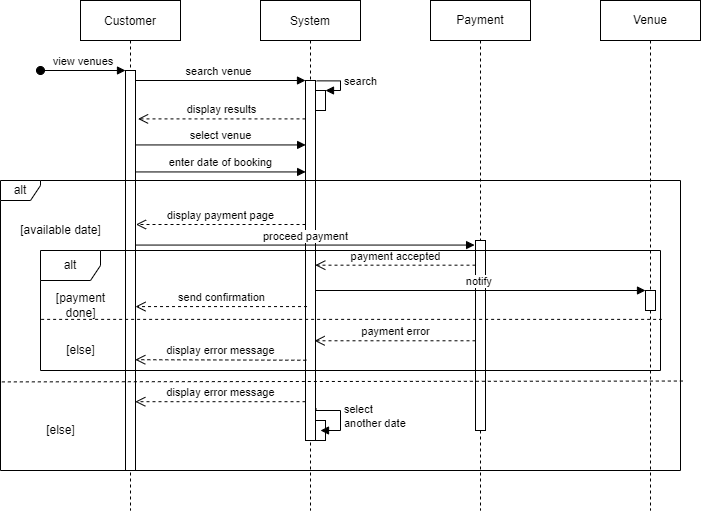

The diagram above was exported from draw.io. Its source (the exported page's mxGraphModel, read from the mxfile embedded in the PNG):
<mxGraphModel dx="868" dy="482" grid="1" gridSize="10" guides="1" tooltips="1" connect="1" arrows="1" fold="1" page="1" pageScale="1" pageWidth="827" pageHeight="1169" math="0" shadow="0">
  <root>
    <mxCell id="0" />
    <mxCell id="1" parent="0" />
    <mxCell id="yMK6dGQtc0OxXSazUbKI-1" value="Customer" style="shape=umlLifeline;perimeter=lifelinePerimeter;container=1;collapsible=0;recursiveResize=0;rounded=0;shadow=0;strokeWidth=1;" vertex="1" parent="1">
      <mxGeometry x="120" y="80" width="100" height="510" as="geometry" />
    </mxCell>
    <mxCell id="yMK6dGQtc0OxXSazUbKI-2" value="" style="points=[];perimeter=orthogonalPerimeter;rounded=0;shadow=0;strokeWidth=1;" vertex="1" parent="yMK6dGQtc0OxXSazUbKI-1">
      <mxGeometry x="45" y="70" width="10" height="400" as="geometry" />
    </mxCell>
    <mxCell id="yMK6dGQtc0OxXSazUbKI-3" value="view venues" style="verticalAlign=bottom;startArrow=oval;endArrow=block;startSize=8;shadow=0;strokeWidth=1;" edge="1" parent="yMK6dGQtc0OxXSazUbKI-1" target="yMK6dGQtc0OxXSazUbKI-2">
      <mxGeometry relative="1" as="geometry">
        <mxPoint x="-40" y="70" as="sourcePoint" />
      </mxGeometry>
    </mxCell>
    <mxCell id="yMK6dGQtc0OxXSazUbKI-4" value="System" style="shape=umlLifeline;perimeter=lifelinePerimeter;container=1;collapsible=0;recursiveResize=0;rounded=0;shadow=0;strokeWidth=1;" vertex="1" parent="1">
      <mxGeometry x="300" y="80" width="100" height="510" as="geometry" />
    </mxCell>
    <mxCell id="yMK6dGQtc0OxXSazUbKI-5" value="" style="points=[];perimeter=orthogonalPerimeter;rounded=0;shadow=0;strokeWidth=1;" vertex="1" parent="yMK6dGQtc0OxXSazUbKI-4">
      <mxGeometry x="45" y="80" width="10" height="360" as="geometry" />
    </mxCell>
    <mxCell id="yMK6dGQtc0OxXSazUbKI-6" value="" style="html=1;points=[];perimeter=orthogonalPerimeter;" vertex="1" parent="yMK6dGQtc0OxXSazUbKI-4">
      <mxGeometry x="55" y="90" width="10" height="20" as="geometry" />
    </mxCell>
    <mxCell id="yMK6dGQtc0OxXSazUbKI-7" value="search" style="edgeStyle=orthogonalEdgeStyle;html=1;align=left;spacingLeft=2;endArrow=block;rounded=0;entryX=1;entryY=0;exitX=1.117;exitY=0.001;exitDx=0;exitDy=0;exitPerimeter=0;" edge="1" parent="yMK6dGQtc0OxXSazUbKI-4" source="yMK6dGQtc0OxXSazUbKI-5" target="yMK6dGQtc0OxXSazUbKI-6">
      <mxGeometry relative="1" as="geometry">
        <mxPoint x="60" y="70" as="sourcePoint" />
        <Array as="points">
          <mxPoint x="80" y="80" />
          <mxPoint x="80" y="90" />
        </Array>
      </mxGeometry>
    </mxCell>
    <mxCell id="yMK6dGQtc0OxXSazUbKI-8" value="" style="html=1;points=[];perimeter=orthogonalPerimeter;" vertex="1" parent="yMK6dGQtc0OxXSazUbKI-4">
      <mxGeometry x="55" y="420" width="10" height="20" as="geometry" />
    </mxCell>
    <mxCell id="yMK6dGQtc0OxXSazUbKI-9" value="select&amp;nbsp;&lt;br&gt;another date" style="edgeStyle=orthogonalEdgeStyle;html=1;align=left;spacingLeft=2;endArrow=block;rounded=0;exitX=1.048;exitY=0.911;exitDx=0;exitDy=0;exitPerimeter=0;" edge="1" parent="yMK6dGQtc0OxXSazUbKI-4" source="yMK6dGQtc0OxXSazUbKI-5">
      <mxGeometry relative="1" as="geometry">
        <mxPoint x="80" y="440" as="sourcePoint" />
        <Array as="points">
          <mxPoint x="55" y="410" />
          <mxPoint x="80" y="410" />
          <mxPoint x="80" y="430" />
          <mxPoint x="65" y="430" />
        </Array>
        <mxPoint x="60" y="430" as="targetPoint" />
      </mxGeometry>
    </mxCell>
    <mxCell id="yMK6dGQtc0OxXSazUbKI-10" value="search venue " style="verticalAlign=bottom;endArrow=block;entryX=0;entryY=0;shadow=0;strokeWidth=1;" edge="1" parent="1" source="yMK6dGQtc0OxXSazUbKI-2" target="yMK6dGQtc0OxXSazUbKI-5">
      <mxGeometry relative="1" as="geometry">
        <mxPoint x="275" y="160" as="sourcePoint" />
      </mxGeometry>
    </mxCell>
    <mxCell id="yMK6dGQtc0OxXSazUbKI-11" value="Payment" style="shape=umlLifeline;perimeter=lifelinePerimeter;whiteSpace=wrap;html=1;container=1;collapsible=0;recursiveResize=0;outlineConnect=0;" vertex="1" parent="1">
      <mxGeometry x="470" y="80" width="100" height="510" as="geometry" />
    </mxCell>
    <mxCell id="yMK6dGQtc0OxXSazUbKI-12" value="" style="html=1;points=[];perimeter=orthogonalPerimeter;" vertex="1" parent="yMK6dGQtc0OxXSazUbKI-11">
      <mxGeometry x="45" y="240" width="10" height="190" as="geometry" />
    </mxCell>
    <mxCell id="yMK6dGQtc0OxXSazUbKI-13" value="Venue" style="shape=umlLifeline;perimeter=lifelinePerimeter;whiteSpace=wrap;html=1;container=1;collapsible=0;recursiveResize=0;outlineConnect=0;" vertex="1" parent="1">
      <mxGeometry x="640" y="80" width="100" height="510" as="geometry" />
    </mxCell>
    <mxCell id="yMK6dGQtc0OxXSazUbKI-14" value="" style="html=1;points=[];perimeter=orthogonalPerimeter;" vertex="1" parent="yMK6dGQtc0OxXSazUbKI-13">
      <mxGeometry x="45" y="290" width="10" height="20" as="geometry" />
    </mxCell>
    <mxCell id="yMK6dGQtc0OxXSazUbKI-15" value="display results" style="html=1;verticalAlign=bottom;endArrow=open;dashed=1;endSize=8;rounded=0;entryX=1.255;entryY=0.121;entryDx=0;entryDy=0;entryPerimeter=0;" edge="1" parent="1" source="yMK6dGQtc0OxXSazUbKI-5" target="yMK6dGQtc0OxXSazUbKI-2">
      <mxGeometry relative="1" as="geometry">
        <mxPoint x="460" y="250" as="sourcePoint" />
        <mxPoint x="380" y="250" as="targetPoint" />
      </mxGeometry>
    </mxCell>
    <mxCell id="yMK6dGQtc0OxXSazUbKI-16" value="select venue" style="html=1;verticalAlign=bottom;endArrow=block;rounded=0;entryX=0.014;entryY=0.179;entryDx=0;entryDy=0;entryPerimeter=0;" edge="1" parent="1" source="yMK6dGQtc0OxXSazUbKI-2" target="yMK6dGQtc0OxXSazUbKI-5">
      <mxGeometry width="80" relative="1" as="geometry">
        <mxPoint x="280" y="240" as="sourcePoint" />
        <mxPoint x="464" y="240" as="targetPoint" />
      </mxGeometry>
    </mxCell>
    <mxCell id="yMK6dGQtc0OxXSazUbKI-17" value="enter date of booking" style="html=1;verticalAlign=bottom;endArrow=block;rounded=0;entryX=0.014;entryY=0.254;entryDx=0;entryDy=0;entryPerimeter=0;" edge="1" parent="1" source="yMK6dGQtc0OxXSazUbKI-2" target="yMK6dGQtc0OxXSazUbKI-5">
      <mxGeometry width="80" relative="1" as="geometry">
        <mxPoint x="280" y="240" as="sourcePoint" />
        <mxPoint x="464" y="240" as="targetPoint" />
      </mxGeometry>
    </mxCell>
    <mxCell id="yMK6dGQtc0OxXSazUbKI-18" value="display payment page" style="html=1;verticalAlign=bottom;endArrow=open;dashed=1;endSize=8;rounded=0;entryX=1.048;entryY=0.385;entryDx=0;entryDy=0;entryPerimeter=0;" edge="1" parent="1" source="yMK6dGQtc0OxXSazUbKI-5" target="yMK6dGQtc0OxXSazUbKI-2">
      <mxGeometry relative="1" as="geometry">
        <mxPoint x="420" y="330" as="sourcePoint" />
        <mxPoint x="340" y="330" as="targetPoint" />
      </mxGeometry>
    </mxCell>
    <mxCell id="yMK6dGQtc0OxXSazUbKI-19" value="proceed payment" style="html=1;verticalAlign=bottom;endArrow=block;rounded=0;entryX=-0.09;entryY=0.024;entryDx=0;entryDy=0;entryPerimeter=0;" edge="1" parent="1" source="yMK6dGQtc0OxXSazUbKI-2" target="yMK6dGQtc0OxXSazUbKI-12">
      <mxGeometry width="80" relative="1" as="geometry">
        <mxPoint x="280" y="390" as="sourcePoint" />
        <mxPoint x="464" y="390" as="targetPoint" />
      </mxGeometry>
    </mxCell>
    <mxCell id="yMK6dGQtc0OxXSazUbKI-20" value="payment accepted" style="html=1;verticalAlign=bottom;endArrow=open;dashed=1;endSize=8;rounded=0;entryX=0.979;entryY=0.513;entryDx=0;entryDy=0;entryPerimeter=0;" edge="1" parent="1" source="yMK6dGQtc0OxXSazUbKI-12" target="yMK6dGQtc0OxXSazUbKI-5">
      <mxGeometry relative="1" as="geometry">
        <mxPoint x="420" y="420" as="sourcePoint" />
        <mxPoint x="340" y="420" as="targetPoint" />
      </mxGeometry>
    </mxCell>
    <mxCell id="yMK6dGQtc0OxXSazUbKI-21" value="notify&amp;nbsp;" style="html=1;verticalAlign=bottom;endArrow=block;rounded=0;" edge="1" parent="1" source="yMK6dGQtc0OxXSazUbKI-5" target="yMK6dGQtc0OxXSazUbKI-14">
      <mxGeometry width="80" relative="1" as="geometry">
        <mxPoint x="410" y="420" as="sourcePoint" />
        <mxPoint x="594" y="420" as="targetPoint" />
      </mxGeometry>
    </mxCell>
    <mxCell id="yMK6dGQtc0OxXSazUbKI-22" value="send confirmation" style="html=1;verticalAlign=bottom;endArrow=open;dashed=1;endSize=8;rounded=0;exitX=0.152;exitY=0.628;exitDx=0;exitDy=0;exitPerimeter=0;" edge="1" parent="1" source="yMK6dGQtc0OxXSazUbKI-5" target="yMK6dGQtc0OxXSazUbKI-2">
      <mxGeometry relative="1" as="geometry">
        <mxPoint x="400" y="420" as="sourcePoint" />
        <mxPoint x="320" y="420" as="targetPoint" />
      </mxGeometry>
    </mxCell>
    <mxCell id="yMK6dGQtc0OxXSazUbKI-23" value="payment error" style="html=1;verticalAlign=bottom;endArrow=open;dashed=1;endSize=8;rounded=0;entryX=0.91;entryY=0.723;entryDx=0;entryDy=0;entryPerimeter=0;" edge="1" parent="1" source="yMK6dGQtc0OxXSazUbKI-12" target="yMK6dGQtc0OxXSazUbKI-5">
      <mxGeometry relative="1" as="geometry">
        <mxPoint x="440" y="450" as="sourcePoint" />
        <mxPoint x="360" y="420" as="targetPoint" />
      </mxGeometry>
    </mxCell>
    <mxCell id="yMK6dGQtc0OxXSazUbKI-24" value="display error message" style="html=1;verticalAlign=bottom;endArrow=open;dashed=1;endSize=8;rounded=0;entryX=0.979;entryY=0.723;entryDx=0;entryDy=0;entryPerimeter=0;exitX=0.083;exitY=0.777;exitDx=0;exitDy=0;exitPerimeter=0;" edge="1" parent="1" source="yMK6dGQtc0OxXSazUbKI-5" target="yMK6dGQtc0OxXSazUbKI-2">
      <mxGeometry relative="1" as="geometry">
        <mxPoint x="440" y="450" as="sourcePoint" />
        <mxPoint x="360" y="450" as="targetPoint" />
      </mxGeometry>
    </mxCell>
    <mxCell id="yMK6dGQtc0OxXSazUbKI-25" value="display error message" style="html=1;verticalAlign=bottom;endArrow=open;dashed=1;endSize=8;rounded=0;entryX=0.979;entryY=0.828;entryDx=0;entryDy=0;entryPerimeter=0;" edge="1" parent="1" source="yMK6dGQtc0OxXSazUbKI-5" target="yMK6dGQtc0OxXSazUbKI-2">
      <mxGeometry relative="1" as="geometry">
        <mxPoint x="300" y="500" as="sourcePoint" />
        <mxPoint x="220" y="500" as="targetPoint" />
      </mxGeometry>
    </mxCell>
    <mxCell id="yMK6dGQtc0OxXSazUbKI-26" value="" style="endArrow=none;dashed=1;html=1;rounded=0;exitX=0.002;exitY=0.66;exitDx=0;exitDy=0;exitPerimeter=0;entryX=1.003;entryY=0.657;entryDx=0;entryDy=0;entryPerimeter=0;" edge="1" parent="1">
      <mxGeometry width="50" height="50" relative="1" as="geometry">
        <mxPoint x="41.360000000000014" y="461.4" as="sourcePoint" />
        <mxPoint x="722.04" y="460.5300000000001" as="targetPoint" />
      </mxGeometry>
    </mxCell>
    <mxCell id="yMK6dGQtc0OxXSazUbKI-27" value="[available date]" style="text;html=1;align=center;verticalAlign=middle;resizable=0;points=[];autosize=1;strokeColor=none;fillColor=none;" vertex="1" parent="1">
      <mxGeometry x="50" y="300" width="100" height="20" as="geometry" />
    </mxCell>
    <mxCell id="yMK6dGQtc0OxXSazUbKI-28" value="[else]" style="text;html=1;align=center;verticalAlign=middle;resizable=0;points=[];autosize=1;strokeColor=none;fillColor=none;" vertex="1" parent="1">
      <mxGeometry x="80" y="500" width="40" height="20" as="geometry" />
    </mxCell>
    <mxCell id="yMK6dGQtc0OxXSazUbKI-29" value="alt" style="shape=umlFrame;whiteSpace=wrap;html=1;" vertex="1" parent="1">
      <mxGeometry x="80" y="330" width="620" height="120" as="geometry" />
    </mxCell>
    <mxCell id="yMK6dGQtc0OxXSazUbKI-30" value="" style="endArrow=none;dashed=1;html=1;rounded=0;exitX=0.001;exitY=0.574;exitDx=0;exitDy=0;exitPerimeter=0;entryX=1.002;entryY=0.574;entryDx=0;entryDy=0;entryPerimeter=0;" edge="1" parent="1" source="yMK6dGQtc0OxXSazUbKI-29" target="yMK6dGQtc0OxXSazUbKI-29">
      <mxGeometry width="50" height="50" relative="1" as="geometry">
        <mxPoint x="380" y="420" as="sourcePoint" />
        <mxPoint x="430" y="370" as="targetPoint" />
      </mxGeometry>
    </mxCell>
    <mxCell id="yMK6dGQtc0OxXSazUbKI-31" value="[payment&lt;br&gt;done]" style="text;html=1;align=center;verticalAlign=middle;resizable=0;points=[];autosize=1;strokeColor=none;fillColor=none;" vertex="1" parent="1">
      <mxGeometry x="90" y="370" width="60" height="30" as="geometry" />
    </mxCell>
    <mxCell id="yMK6dGQtc0OxXSazUbKI-32" value="[else]" style="text;html=1;align=center;verticalAlign=middle;resizable=0;points=[];autosize=1;strokeColor=none;fillColor=none;" vertex="1" parent="1">
      <mxGeometry x="100" y="420" width="40" height="20" as="geometry" />
    </mxCell>
    <mxCell id="yMK6dGQtc0OxXSazUbKI-33" value="alt" style="shape=umlFrame;whiteSpace=wrap;html=1;width=40;height=20;" vertex="1" parent="1">
      <mxGeometry x="40" y="260" width="680" height="290" as="geometry" />
    </mxCell>
  </root>
</mxGraphModel>